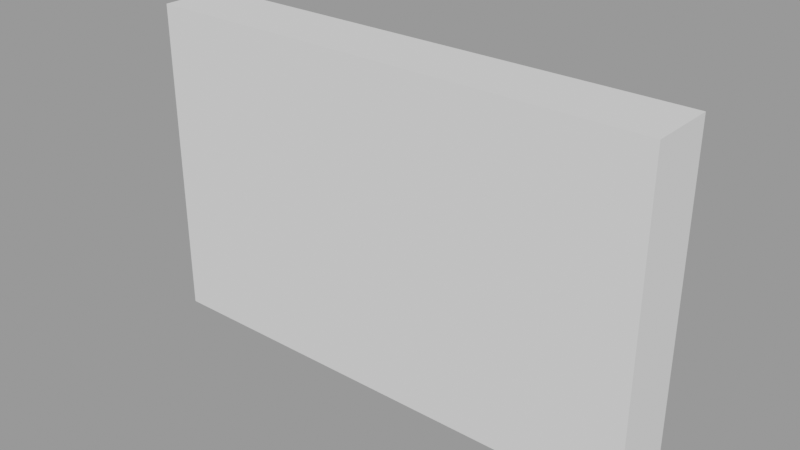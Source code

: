 # Source: UG_Wall03.blend  (saved by Blender 3.1.7; exported with 4.5.12 LTS)
import bpy
from mathutils import Matrix  # noqa: F401  (used for matrix-valued properties, if any)

bpy.ops.wm.read_factory_settings(use_empty=True)
scene = bpy.context.scene
scene.name = 'MainScene'

# ---- collections
col_underground = bpy.data.collections.new('Underground'); scene.collection.children.link(col_underground)
col_walls = bpy.data.collections.new('Walls'); col_underground.children.link(col_walls)

# ---- meshes
me_cube_010 = bpy.data.meshes.new('Cube.010')
me_cube_010.from_pydata([(-7.241, 1.594, 1.2), (-7.241, 1.594, -1.2), (-4.841, 1.594, 1.2), (-4.841, 1.594, -1.2), (-7.241, 1.094, 1.2), (-7.241, 1.094, -1.2), (-4.841, 1.094, 1.2), (-4.841, 1.094, -1.2), (-23.08, 1.594, 1.2), (-23.08, 1.594, -1.2), (-23.08, 1.094, 1.2), (-23.08, 1.094, -1.2)], [], [(2, 0, 4, 6), (3, 2, 6, 7), (1, 3, 7, 5), (4, 0, 8, 10), (5, 7, 6, 4), (8, 9, 11, 10), (5, 4, 10, 11), (0, 1, 9, 8), (1, 5, 11, 9), (1, 0, 2, 3)])
_uv = me_cube_010.uv_layers.new(name='UVMap')
_uv.uv.foreach_set('vector', [0.625, 0.04021, 0.625, 0.04021, 0.625, 0.04021, 0.625, 0.04021, 0.375, 0.04021, 0.625, 0.04021, 0.625, 0.04021, 0.375, 0.04021, 0.375, 0.04021, 0.375, 0.04021, 0.375, 0.04021, 0.375, 0.04021, 0.625, 0.04021, 0.625, 0.04021, 0.625, 0.04021, 0.625, 0.04021, 0.375, 0.04021, 0.375, 0.04021, 0.625, 0.04021, 0.625, 0.04021, 0.625, 0.04021, 0.375, 0.04021, 0.375, 0.04021, 0.625, 0.04021, 0.375, 0.04021, 0.625, 0.04021, 0.625, 0.04021, 0.375, 0.04021, 0.0, 0.0, 0.0, 0.0, 0.0, 0.0, 0.0, 0.0, 0.375, 0.04021, 0.375, 0.04021, 0.375, 0.04021, 0.375, 0.04021, 0.375, 0.04021, 0.625, 0.04021, 0.625, 0.04021, 0.375, 0.04021])
me_cube_010.use_remesh_fix_poles = True
me_cube_010.use_remesh_preserve_attributes = False
me_cube_010.update()

# ---- objects
ob_wall03 = bpy.data.objects.new('Wall03', me_cube_010)

# ---- transforms, parenting, visibility, modifiers, constraints
ob_wall03.location = (-2.399, 6.406, -1.7)
ob_wall03.scale = (0.2083, 1.0, 1.0)

# ---- collection membership
col_walls.objects.link(ob_wall03)

# ---- scene / render settings (as saved in the file)
scene.frame_start = 1; scene.frame_end = 200; scene.frame_set(0)
scene.render.engine = 'BLENDER_EEVEE_NEXT'
scene.render.image_settings.exr_codec = 'NONE'
scene.render.film_transparent = True
scene.render.simplify_subdivision_render = 0
scene.render.simplify_child_particles_render = 0.0
scene.cycles.sampling_pattern = 'TABULATED_SOBOL'
scene.cycles.use_light_tree = False
scene.eevee.taa_render_samples = 32
scene.eevee.use_gtao = True
scene.eevee.gtao_quality = 1.0
scene.eevee.gtao_distance = 0.8
scene.eevee.fast_gi_quality = 1.0
scene.eevee.use_raytracing = True
scene.view_settings.look = 'Medium Contrast'
scene.view_settings.view_transform = 'Filmic'
bpy.context.view_layer.update()

# ---- added for rendering (the .blend has no active camera and no usable light): camera, sun + grey world if the file has none
cam_auto = bpy.data.cameras.new('AutoCamera')
cam_auto.lens = 50.0
cam_auto.sensor_width = 36.0
cam_auto.clip_end = 1000.0
ob_auto_camera = bpy.data.objects.new('AutoCamera', cam_auto)
scene.collection.objects.link(ob_auto_camera)
ob_auto_camera.location = (-1.12362, 2.72964, 1.64691)
ob_auto_camera.rotation_euler = (1.09748, -7.21219e-08, 0.694738)
scene.camera = ob_auto_camera
light_auto_sun = bpy.data.lights.new('AutoSun', 'SUN')
light_auto_sun.energy = 3.0
light_auto_sun.angle = 0.0523599
ob_auto_sun = bpy.data.objects.new('AutoSun', light_auto_sun)
scene.collection.objects.link(ob_auto_sun)
ob_auto_sun.rotation_euler = (0.872665, 0.174533, 0.523599)
if scene.world is None:
    world_auto = bpy.data.worlds.new('AutoWorld')
    world_auto.color = (0.3, 0.3, 0.3)
    scene.world = world_auto
bpy.context.view_layer.update()
